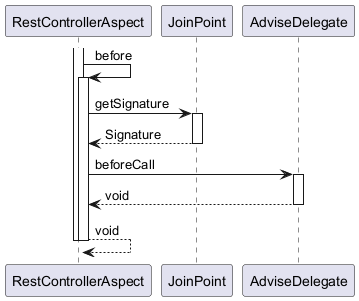

The diagram above was rendered by PlantUML. Its source (embedded in the PNG):
@startuml

participant RestControllerAspect
participant JoinPoint
participant AdviseDelegate

activate RestControllerAspect
	RestControllerAspect -> RestControllerAspect : before
	activate RestControllerAspect
		RestControllerAspect -> JoinPoint : getSignature
		activate JoinPoint
			JoinPoint --> RestControllerAspect : Signature
		deactivate JoinPoint
		RestControllerAspect -> AdviseDelegate : beforeCall
		activate AdviseDelegate
			AdviseDelegate --> RestControllerAspect : void
		deactivate AdviseDelegate
		RestControllerAspect --> RestControllerAspect : void
	deactivate RestControllerAspect
deactivate RestControllerAspect

@enduml